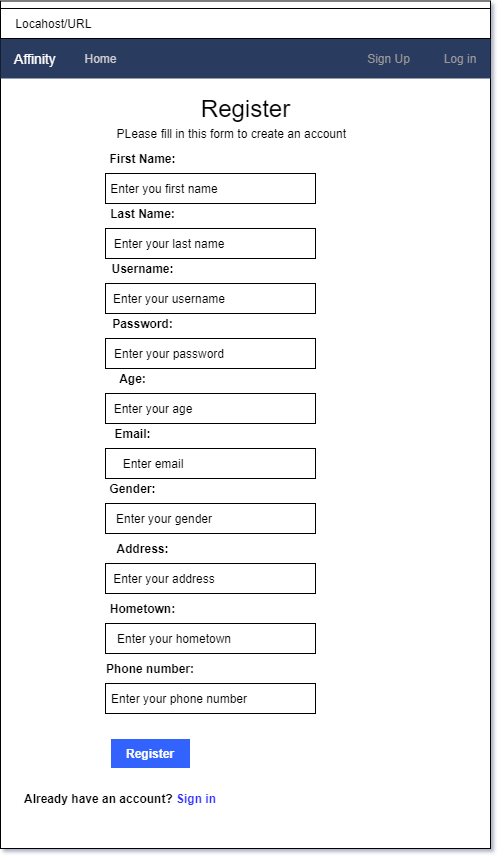

The diagram above was exported from draw.io. Its source (the exported page's mxGraphModel, read from the mxfile embedded in the PNG):
<mxGraphModel dx="1185" dy="556" grid="1" gridSize="10" guides="1" tooltips="1" connect="1" arrows="1" fold="1" page="1" pageScale="1" pageWidth="850" pageHeight="1100" math="0" shadow="0">
  <root>
    <mxCell id="0" />
    <mxCell id="1" parent="0" />
    <mxCell id="uP990akV-PrmMZuXHzWq-2" value="" style="rounded=0;whiteSpace=wrap;html=1;" vertex="1" parent="1">
      <mxGeometry x="250" y="22.5" width="490" height="847.5" as="geometry" />
    </mxCell>
    <mxCell id="uP990akV-PrmMZuXHzWq-3" value="" style="html=1;shadow=0;dashed=0;shape=mxgraph.bootstrap.rect;fillColor=#2C3A61;strokeColor=none;whiteSpace=wrap;" vertex="1" parent="1">
      <mxGeometry x="250" y="60" width="490" height="40" as="geometry" />
    </mxCell>
    <mxCell id="uP990akV-PrmMZuXHzWq-4" value="&lt;font color=&quot;#ffffff&quot;&gt;Affinity&lt;/font&gt;" style="html=1;shadow=0;dashed=0;fillColor=none;strokeColor=none;shape=mxgraph.bootstrap.rect;fontColor=#999999;fontSize=14;whiteSpace=wrap;" vertex="1" parent="uP990akV-PrmMZuXHzWq-3">
      <mxGeometry width="70" height="40" as="geometry" />
    </mxCell>
    <mxCell id="uP990akV-PrmMZuXHzWq-9" value="&lt;font color=&quot;#cccccc&quot;&gt;Home&lt;/font&gt;" style="html=1;shadow=0;dashed=0;fillColor=none;strokeColor=none;shape=mxgraph.bootstrap.rect;fontColor=#999999;whiteSpace=wrap;" vertex="1" parent="uP990akV-PrmMZuXHzWq-3">
      <mxGeometry x="70" width="60.86" height="40" as="geometry" />
    </mxCell>
    <mxCell id="uP990akV-PrmMZuXHzWq-11" value="Sign Up" style="html=1;shadow=0;dashed=0;fillColor=none;strokeColor=none;shape=mxgraph.bootstrap.rect;fontColor=#999999;whiteSpace=wrap;" vertex="1" parent="uP990akV-PrmMZuXHzWq-3">
      <mxGeometry x="350" width="77.13" height="40" as="geometry" />
    </mxCell>
    <mxCell id="uP990akV-PrmMZuXHzWq-12" value="Log in" style="html=1;shadow=0;dashed=0;fillColor=none;strokeColor=none;shape=mxgraph.bootstrap.rect;fontColor=#999999;whiteSpace=wrap;" vertex="1" parent="uP990akV-PrmMZuXHzWq-3">
      <mxGeometry x="430" width="60" height="40" as="geometry" />
    </mxCell>
    <mxCell id="uP990akV-PrmMZuXHzWq-13" value="&amp;nbsp; &amp;nbsp; Locahost/URL" style="rounded=0;whiteSpace=wrap;html=1;align=left;" vertex="1" parent="1">
      <mxGeometry x="250" y="30" width="490" height="30" as="geometry" />
    </mxCell>
    <mxCell id="uP990akV-PrmMZuXHzWq-20" value="&lt;font style=&quot;font-size: 24px&quot;&gt;Register&lt;/font&gt;" style="text;html=1;strokeColor=none;fillColor=none;align=center;verticalAlign=middle;whiteSpace=wrap;rounded=0;" vertex="1" parent="1">
      <mxGeometry x="457.5" y="110" width="75" height="40" as="geometry" />
    </mxCell>
    <mxCell id="uP990akV-PrmMZuXHzWq-29" value="&lt;b&gt;&lt;font color=&quot;#ffffff&quot;&gt;Register&lt;/font&gt;&lt;/b&gt;" style="rounded=0;whiteSpace=wrap;html=1;fillColor=#3363FF;strokeColor=#FFFFFF;" vertex="1" parent="1">
      <mxGeometry x="360" y="760" width="80" height="30" as="geometry" />
    </mxCell>
    <mxCell id="uP990akV-PrmMZuXHzWq-30" value="PLease fill in this form to create an account&amp;nbsp;" style="text;html=1;strokeColor=none;fillColor=none;align=center;verticalAlign=middle;whiteSpace=wrap;rounded=0;" vertex="1" parent="1">
      <mxGeometry x="358" y="145" width="250" height="20" as="geometry" />
    </mxCell>
    <mxCell id="uP990akV-PrmMZuXHzWq-34" value="" style="group" vertex="1" connectable="0" parent="1">
      <mxGeometry x="350" y="170" width="215" height="55" as="geometry" />
    </mxCell>
    <mxCell id="uP990akV-PrmMZuXHzWq-22" value="&lt;b&gt;First Name:&lt;/b&gt;" style="text;html=1;strokeColor=none;fillColor=none;align=center;verticalAlign=middle;whiteSpace=wrap;rounded=0;" vertex="1" parent="uP990akV-PrmMZuXHzWq-34">
      <mxGeometry width="85" height="20" as="geometry" />
    </mxCell>
    <mxCell id="uP990akV-PrmMZuXHzWq-24" value="" style="rounded=0;whiteSpace=wrap;html=1;fillColor=#FFFFFF;" vertex="1" parent="uP990akV-PrmMZuXHzWq-34">
      <mxGeometry x="5" y="25" width="210" height="30" as="geometry" />
    </mxCell>
    <mxCell id="uP990akV-PrmMZuXHzWq-27" value="Enter you first name" style="text;html=1;strokeColor=none;fillColor=none;align=center;verticalAlign=middle;whiteSpace=wrap;rounded=0;" vertex="1" parent="uP990akV-PrmMZuXHzWq-34">
      <mxGeometry x="8" y="30" width="112" height="20" as="geometry" />
    </mxCell>
    <mxCell id="uP990akV-PrmMZuXHzWq-39" value="" style="group" vertex="1" connectable="0" parent="1">
      <mxGeometry x="350" y="225" width="215" height="55" as="geometry" />
    </mxCell>
    <mxCell id="uP990akV-PrmMZuXHzWq-40" value="&lt;b&gt;Last Name:&lt;/b&gt;" style="text;html=1;strokeColor=none;fillColor=none;align=center;verticalAlign=middle;whiteSpace=wrap;rounded=0;" vertex="1" parent="uP990akV-PrmMZuXHzWq-39">
      <mxGeometry width="85" height="20" as="geometry" />
    </mxCell>
    <mxCell id="uP990akV-PrmMZuXHzWq-41" value="" style="rounded=0;whiteSpace=wrap;html=1;fillColor=#FFFFFF;" vertex="1" parent="uP990akV-PrmMZuXHzWq-39">
      <mxGeometry x="5" y="25" width="210" height="30" as="geometry" />
    </mxCell>
    <mxCell id="uP990akV-PrmMZuXHzWq-42" value="Enter your last name" style="text;html=1;strokeColor=none;fillColor=none;align=center;verticalAlign=middle;whiteSpace=wrap;rounded=0;" vertex="1" parent="uP990akV-PrmMZuXHzWq-39">
      <mxGeometry x="8" y="30" width="122" height="20" as="geometry" />
    </mxCell>
    <mxCell id="uP990akV-PrmMZuXHzWq-43" value="" style="group" vertex="1" connectable="0" parent="1">
      <mxGeometry x="350" y="280" width="215" height="55" as="geometry" />
    </mxCell>
    <mxCell id="uP990akV-PrmMZuXHzWq-44" value="&lt;b&gt;Username:&lt;/b&gt;" style="text;html=1;strokeColor=none;fillColor=none;align=center;verticalAlign=middle;whiteSpace=wrap;rounded=0;" vertex="1" parent="uP990akV-PrmMZuXHzWq-43">
      <mxGeometry width="85" height="20" as="geometry" />
    </mxCell>
    <mxCell id="uP990akV-PrmMZuXHzWq-45" value="" style="rounded=0;whiteSpace=wrap;html=1;fillColor=#FFFFFF;" vertex="1" parent="uP990akV-PrmMZuXHzWq-43">
      <mxGeometry x="5" y="25" width="210" height="30" as="geometry" />
    </mxCell>
    <mxCell id="uP990akV-PrmMZuXHzWq-46" value="Enter your username" style="text;html=1;strokeColor=none;fillColor=none;align=center;verticalAlign=middle;whiteSpace=wrap;rounded=0;" vertex="1" parent="uP990akV-PrmMZuXHzWq-43">
      <mxGeometry x="8" y="30" width="122" height="20" as="geometry" />
    </mxCell>
    <mxCell id="uP990akV-PrmMZuXHzWq-47" value="" style="group" vertex="1" connectable="0" parent="1">
      <mxGeometry x="350" y="335" width="215" height="55" as="geometry" />
    </mxCell>
    <mxCell id="uP990akV-PrmMZuXHzWq-48" value="&lt;b&gt;Password:&lt;/b&gt;" style="text;html=1;strokeColor=none;fillColor=none;align=center;verticalAlign=middle;whiteSpace=wrap;rounded=0;" vertex="1" parent="uP990akV-PrmMZuXHzWq-47">
      <mxGeometry width="85" height="20" as="geometry" />
    </mxCell>
    <mxCell id="uP990akV-PrmMZuXHzWq-49" value="" style="rounded=0;whiteSpace=wrap;html=1;fillColor=#FFFFFF;" vertex="1" parent="uP990akV-PrmMZuXHzWq-47">
      <mxGeometry x="5" y="25" width="210" height="30" as="geometry" />
    </mxCell>
    <mxCell id="uP990akV-PrmMZuXHzWq-50" value="Enter your password" style="text;html=1;strokeColor=none;fillColor=none;align=center;verticalAlign=middle;whiteSpace=wrap;rounded=0;" vertex="1" parent="uP990akV-PrmMZuXHzWq-47">
      <mxGeometry x="8" y="30" width="122" height="20" as="geometry" />
    </mxCell>
    <mxCell id="uP990akV-PrmMZuXHzWq-55" value="" style="group" vertex="1" connectable="0" parent="1">
      <mxGeometry x="350" y="390" width="215" height="55" as="geometry" />
    </mxCell>
    <mxCell id="uP990akV-PrmMZuXHzWq-56" value="&lt;b&gt;Age:&lt;/b&gt;" style="text;html=1;strokeColor=none;fillColor=none;align=center;verticalAlign=middle;whiteSpace=wrap;rounded=0;" vertex="1" parent="uP990akV-PrmMZuXHzWq-55">
      <mxGeometry x="-10" width="85" height="20" as="geometry" />
    </mxCell>
    <mxCell id="uP990akV-PrmMZuXHzWq-57" value="" style="rounded=0;whiteSpace=wrap;html=1;fillColor=#FFFFFF;" vertex="1" parent="uP990akV-PrmMZuXHzWq-55">
      <mxGeometry x="5" y="25" width="210" height="30" as="geometry" />
    </mxCell>
    <mxCell id="uP990akV-PrmMZuXHzWq-58" value="Enter your age" style="text;html=1;strokeColor=none;fillColor=none;align=center;verticalAlign=middle;whiteSpace=wrap;rounded=0;" vertex="1" parent="uP990akV-PrmMZuXHzWq-55">
      <mxGeometry x="8" y="30" width="90" height="20" as="geometry" />
    </mxCell>
    <mxCell id="uP990akV-PrmMZuXHzWq-59" value="" style="group" vertex="1" connectable="0" parent="1">
      <mxGeometry x="350" y="445" width="215" height="55" as="geometry" />
    </mxCell>
    <mxCell id="uP990akV-PrmMZuXHzWq-60" value="&lt;b&gt;Email:&lt;/b&gt;" style="text;html=1;strokeColor=none;fillColor=none;align=center;verticalAlign=middle;whiteSpace=wrap;rounded=0;" vertex="1" parent="uP990akV-PrmMZuXHzWq-59">
      <mxGeometry x="-10" width="85" height="20" as="geometry" />
    </mxCell>
    <mxCell id="uP990akV-PrmMZuXHzWq-61" value="" style="rounded=0;whiteSpace=wrap;html=1;fillColor=#FFFFFF;" vertex="1" parent="uP990akV-PrmMZuXHzWq-59">
      <mxGeometry x="5" y="25" width="210" height="30" as="geometry" />
    </mxCell>
    <mxCell id="uP990akV-PrmMZuXHzWq-62" value="Enter email" style="text;html=1;strokeColor=none;fillColor=none;align=center;verticalAlign=middle;whiteSpace=wrap;rounded=0;" vertex="1" parent="uP990akV-PrmMZuXHzWq-59">
      <mxGeometry x="8" y="30" width="90" height="20" as="geometry" />
    </mxCell>
    <mxCell id="uP990akV-PrmMZuXHzWq-63" value="" style="group" vertex="1" connectable="0" parent="1">
      <mxGeometry x="350" y="500" width="215" height="55" as="geometry" />
    </mxCell>
    <mxCell id="uP990akV-PrmMZuXHzWq-64" value="&lt;b&gt;Gender:&lt;/b&gt;" style="text;html=1;strokeColor=none;fillColor=none;align=center;verticalAlign=middle;whiteSpace=wrap;rounded=0;" vertex="1" parent="uP990akV-PrmMZuXHzWq-63">
      <mxGeometry x="-10" width="85" height="20" as="geometry" />
    </mxCell>
    <mxCell id="uP990akV-PrmMZuXHzWq-65" value="" style="rounded=0;whiteSpace=wrap;html=1;fillColor=#FFFFFF;" vertex="1" parent="uP990akV-PrmMZuXHzWq-63">
      <mxGeometry x="5" y="25" width="210" height="30" as="geometry" />
    </mxCell>
    <mxCell id="uP990akV-PrmMZuXHzWq-66" value="Enter Username" style="text;html=1;strokeColor=none;fillColor=none;align=center;verticalAlign=middle;whiteSpace=wrap;rounded=0;" vertex="1" parent="uP990akV-PrmMZuXHzWq-63">
      <mxGeometry x="8" y="30" width="90" height="20" as="geometry" />
    </mxCell>
    <mxCell id="uP990akV-PrmMZuXHzWq-71" value="" style="group" vertex="1" connectable="0" parent="uP990akV-PrmMZuXHzWq-63">
      <mxGeometry width="215" height="55" as="geometry" />
    </mxCell>
    <mxCell id="uP990akV-PrmMZuXHzWq-67" value="" style="group" vertex="1" connectable="0" parent="uP990akV-PrmMZuXHzWq-71">
      <mxGeometry width="215" height="55" as="geometry" />
    </mxCell>
    <mxCell id="uP990akV-PrmMZuXHzWq-69" value="" style="rounded=0;whiteSpace=wrap;html=1;fillColor=#FFFFFF;" vertex="1" parent="uP990akV-PrmMZuXHzWq-67">
      <mxGeometry x="5" y="25" width="210" height="30" as="geometry" />
    </mxCell>
    <mxCell id="uP990akV-PrmMZuXHzWq-70" value="Enter your gender" style="text;html=1;strokeColor=none;fillColor=none;align=center;verticalAlign=middle;whiteSpace=wrap;rounded=0;" vertex="1" parent="uP990akV-PrmMZuXHzWq-67">
      <mxGeometry x="8" y="30" width="112" height="20" as="geometry" />
    </mxCell>
    <mxCell id="uP990akV-PrmMZuXHzWq-82" value="" style="group" vertex="1" connectable="0" parent="1">
      <mxGeometry x="350" y="560" width="215" height="55" as="geometry" />
    </mxCell>
    <mxCell id="uP990akV-PrmMZuXHzWq-83" value="&lt;b&gt;Address:&lt;/b&gt;" style="text;html=1;strokeColor=none;fillColor=none;align=center;verticalAlign=middle;whiteSpace=wrap;rounded=0;" vertex="1" parent="uP990akV-PrmMZuXHzWq-82">
      <mxGeometry width="85" height="20" as="geometry" />
    </mxCell>
    <mxCell id="uP990akV-PrmMZuXHzWq-84" value="" style="rounded=0;whiteSpace=wrap;html=1;fillColor=#FFFFFF;" vertex="1" parent="uP990akV-PrmMZuXHzWq-82">
      <mxGeometry x="5" y="25" width="210" height="30" as="geometry" />
    </mxCell>
    <mxCell id="uP990akV-PrmMZuXHzWq-85" value="Enter Username" style="text;html=1;strokeColor=none;fillColor=none;align=center;verticalAlign=middle;whiteSpace=wrap;rounded=0;" vertex="1" parent="uP990akV-PrmMZuXHzWq-82">
      <mxGeometry x="8" y="30" width="90" height="20" as="geometry" />
    </mxCell>
    <mxCell id="uP990akV-PrmMZuXHzWq-86" value="" style="group" vertex="1" connectable="0" parent="uP990akV-PrmMZuXHzWq-82">
      <mxGeometry width="215" height="55" as="geometry" />
    </mxCell>
    <mxCell id="uP990akV-PrmMZuXHzWq-87" value="" style="group" vertex="1" connectable="0" parent="uP990akV-PrmMZuXHzWq-86">
      <mxGeometry width="215" height="55" as="geometry" />
    </mxCell>
    <mxCell id="uP990akV-PrmMZuXHzWq-88" value="" style="rounded=0;whiteSpace=wrap;html=1;fillColor=#FFFFFF;" vertex="1" parent="uP990akV-PrmMZuXHzWq-87">
      <mxGeometry x="5" y="25" width="210" height="30" as="geometry" />
    </mxCell>
    <mxCell id="uP990akV-PrmMZuXHzWq-89" value="Enter your address" style="text;html=1;strokeColor=none;fillColor=none;align=center;verticalAlign=middle;whiteSpace=wrap;rounded=0;" vertex="1" parent="uP990akV-PrmMZuXHzWq-87">
      <mxGeometry x="8" y="30" width="112" height="20" as="geometry" />
    </mxCell>
    <mxCell id="uP990akV-PrmMZuXHzWq-90" value="" style="group" vertex="1" connectable="0" parent="1">
      <mxGeometry x="350" y="620" width="215" height="55" as="geometry" />
    </mxCell>
    <mxCell id="uP990akV-PrmMZuXHzWq-91" value="&lt;b&gt;Hometown:&lt;/b&gt;" style="text;html=1;strokeColor=none;fillColor=none;align=center;verticalAlign=middle;whiteSpace=wrap;rounded=0;" vertex="1" parent="uP990akV-PrmMZuXHzWq-90">
      <mxGeometry width="85" height="20" as="geometry" />
    </mxCell>
    <mxCell id="uP990akV-PrmMZuXHzWq-92" value="" style="rounded=0;whiteSpace=wrap;html=1;fillColor=#FFFFFF;" vertex="1" parent="uP990akV-PrmMZuXHzWq-90">
      <mxGeometry x="5" y="25" width="210" height="30" as="geometry" />
    </mxCell>
    <mxCell id="uP990akV-PrmMZuXHzWq-93" value="Enter Username" style="text;html=1;strokeColor=none;fillColor=none;align=center;verticalAlign=middle;whiteSpace=wrap;rounded=0;" vertex="1" parent="uP990akV-PrmMZuXHzWq-90">
      <mxGeometry x="8" y="30" width="90" height="20" as="geometry" />
    </mxCell>
    <mxCell id="uP990akV-PrmMZuXHzWq-94" value="" style="group" vertex="1" connectable="0" parent="uP990akV-PrmMZuXHzWq-90">
      <mxGeometry width="215" height="55" as="geometry" />
    </mxCell>
    <mxCell id="uP990akV-PrmMZuXHzWq-95" value="" style="group" vertex="1" connectable="0" parent="uP990akV-PrmMZuXHzWq-94">
      <mxGeometry width="215" height="55" as="geometry" />
    </mxCell>
    <mxCell id="uP990akV-PrmMZuXHzWq-96" value="" style="rounded=0;whiteSpace=wrap;html=1;fillColor=#FFFFFF;" vertex="1" parent="uP990akV-PrmMZuXHzWq-95">
      <mxGeometry x="5" y="25" width="210" height="30" as="geometry" />
    </mxCell>
    <mxCell id="uP990akV-PrmMZuXHzWq-97" value="Enter your hometown" style="text;html=1;strokeColor=none;fillColor=none;align=center;verticalAlign=middle;whiteSpace=wrap;rounded=0;" vertex="1" parent="uP990akV-PrmMZuXHzWq-95">
      <mxGeometry x="8" y="30" width="132" height="20" as="geometry" />
    </mxCell>
    <mxCell id="uP990akV-PrmMZuXHzWq-98" value="" style="group" vertex="1" connectable="0" parent="1">
      <mxGeometry x="350" y="680" width="215" height="55" as="geometry" />
    </mxCell>
    <mxCell id="uP990akV-PrmMZuXHzWq-99" value="&lt;b&gt;Phone number:&lt;/b&gt;" style="text;html=1;strokeColor=none;fillColor=none;align=center;verticalAlign=middle;whiteSpace=wrap;rounded=0;" vertex="1" parent="uP990akV-PrmMZuXHzWq-98">
      <mxGeometry width="100" height="20" as="geometry" />
    </mxCell>
    <mxCell id="uP990akV-PrmMZuXHzWq-100" value="" style="rounded=0;whiteSpace=wrap;html=1;fillColor=#FFFFFF;" vertex="1" parent="uP990akV-PrmMZuXHzWq-98">
      <mxGeometry x="5" y="25" width="210" height="30" as="geometry" />
    </mxCell>
    <mxCell id="uP990akV-PrmMZuXHzWq-101" value="Enter Username" style="text;html=1;strokeColor=none;fillColor=none;align=center;verticalAlign=middle;whiteSpace=wrap;rounded=0;" vertex="1" parent="uP990akV-PrmMZuXHzWq-98">
      <mxGeometry x="8" y="30" width="90" height="20" as="geometry" />
    </mxCell>
    <mxCell id="uP990akV-PrmMZuXHzWq-102" value="" style="group" vertex="1" connectable="0" parent="uP990akV-PrmMZuXHzWq-98">
      <mxGeometry width="215" height="55" as="geometry" />
    </mxCell>
    <mxCell id="uP990akV-PrmMZuXHzWq-103" value="" style="group" vertex="1" connectable="0" parent="uP990akV-PrmMZuXHzWq-102">
      <mxGeometry width="215" height="55" as="geometry" />
    </mxCell>
    <mxCell id="uP990akV-PrmMZuXHzWq-104" value="" style="rounded=0;whiteSpace=wrap;html=1;fillColor=#FFFFFF;" vertex="1" parent="uP990akV-PrmMZuXHzWq-103">
      <mxGeometry x="5" y="25" width="210" height="30" as="geometry" />
    </mxCell>
    <mxCell id="uP990akV-PrmMZuXHzWq-105" value="Enter your phone number" style="text;html=1;strokeColor=none;fillColor=none;align=center;verticalAlign=middle;whiteSpace=wrap;rounded=0;" vertex="1" parent="uP990akV-PrmMZuXHzWq-103">
      <mxGeometry x="8" y="30" width="142" height="20" as="geometry" />
    </mxCell>
    <mxCell id="uP990akV-PrmMZuXHzWq-106" value="&lt;b&gt;Already have an account? &lt;font color=&quot;#3333ff&quot;&gt;Sign in&lt;/font&gt;&lt;/b&gt;" style="text;html=1;strokeColor=none;fillColor=none;align=center;verticalAlign=middle;whiteSpace=wrap;rounded=0;" vertex="1" parent="1">
      <mxGeometry x="270" y="810" width="200" height="20" as="geometry" />
    </mxCell>
  </root>
</mxGraphModel>